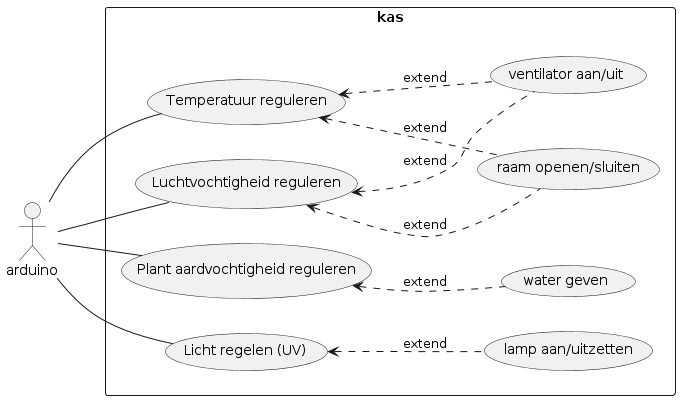

The diagram above was rendered by PlantUML. Its source (embedded in the PNG):
@startuml
left to right direction
actor arduino
rectangle kas{
    usecase "Temperatuur reguleren" as temp
    usecase "Luchtvochtigheid reguleren" as humid
    usecase "Plant aardvochtigheid reguleren" as soil
    usecase "Licht regelen (UV)" as uv
    soil <.. (water geven): extend
    uv <.. (lamp aan/uitzetten): extend
    humid <.. (raam openen/sluiten): extend
    temp <.. (raam openen/sluiten): extend
    humid <.. (ventilator aan/uit): extend
    temp <.. (ventilator aan/uit): extend
}

arduino -- temp
arduino -- humid
arduino -- soil
arduino -- uv
@enduml